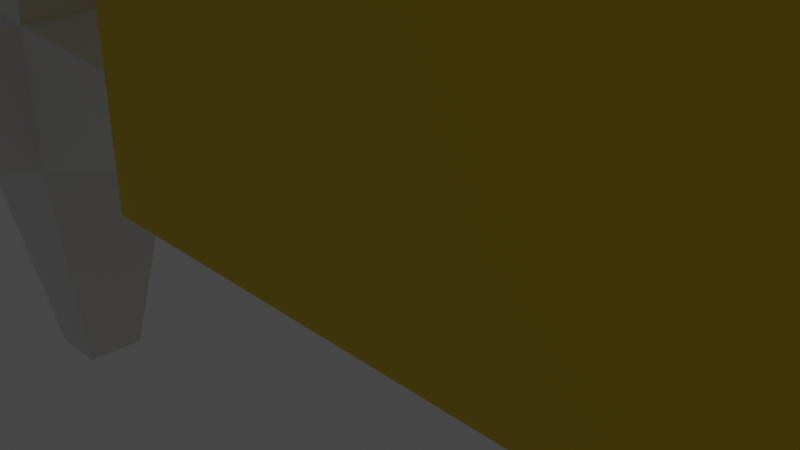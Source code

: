 # Source: section2_HouseExercises.blend  (saved by Blender 2.91.10; exported with 4.5.12 LTS)
import bpy
from mathutils import Matrix  # noqa: F401  (used for matrix-valued properties, if any)

bpy.ops.wm.read_factory_settings(use_empty=True)
scene = bpy.context.scene
scene.name = 'Scene'

# ---- collections
col_collection = bpy.data.collections.new('Collection'); scene.collection.children.link(col_collection)

# ---- materials (node trees are filled in below, after node groups)
mat_material = bpy.data.materials.new('Material')
mat_material.alpha_threshold = 0.0
mat_material.use_transparent_shadow = False
mat_material.line_color = (0.0, 0.0, 0.0, 1.0)
mat_yellow = bpy.data.materials.new('yellow')
mat_yellow.use_transparent_shadow = False
mat_brown = bpy.data.materials.new('brown')
mat_brown.use_transparent_shadow = False
mat_brownlight = bpy.data.materials.new('BrownLight')
mat_brownlight.use_transparent_shadow = False

# ---- node groups
ng_auto_smooth = bpy.data.node_groups.new('Auto Smooth', 'GeometryNodeTree')
_s = ng_auto_smooth.interface.new_socket(name='Geometry', in_out='OUTPUT', socket_type='NodeSocketGeometry')
_s = ng_auto_smooth.interface.new_socket(name='Geometry', in_out='INPUT', socket_type='NodeSocketGeometry')
_s = ng_auto_smooth.interface.new_socket(name='Angle', in_out='INPUT', socket_type='NodeSocketFloat')
_s.subtype = 'ANGLE'
_s.min_value = 0.0
_s.max_value = 3.142
ng_auto_smooth.is_modifier = True
_N = ng_auto_smooth.nodes; _L = ng_auto_smooth.links
n0 = _N.new('NodeGroupOutput'); n0.name = 'Group Output'; n0.location = (480, -100)
n1 = _N.new('NodeGroupInput'); n1.name = 'Group Input'; n1.location = (-420, -300)
n2 = _N.new('NodeGroupInput'); n2.name = 'Group Input.001'; n2.location = (-60, -100)
n3 = _N.new('GeometryNodeSetShadeSmooth'); n3.name = 'Set Shade Smooth'; n3.location = (120, -100)
n3.domain = 'EDGE'
n4 = _N.new('GeometryNodeSetShadeSmooth'); n4.name = 'Set Shade Smooth.001'; n4.location = (300, -100)
n5 = _N.new('GeometryNodeInputMeshEdgeAngle'); n5.name = 'Edge Angle'; n5.location = (-420, -220)
n6 = _N.new('GeometryNodeInputEdgeSmooth'); n6.name = 'Is Edge Smooth'; n6.location = (-60, -160)
n7 = _N.new('GeometryNodeInputShadeSmooth'); n7.name = 'Is Face Smooth'; n7.location = (-240, -340)
n8 = _N.new('FunctionNodeBooleanMath'); n8.name = 'Boolean Math'; n8.location = (-60, -220)
n9 = _N.new('FunctionNodeCompare'); n9.name = 'Compare'; n9.location = (-240, -180)
n9.operation = 'LESS_EQUAL'
_L.new(n5.outputs[0], n9.inputs[0])
_L.new(n4.outputs[0], n0.inputs[0])
_L.new(n1.outputs[1], n9.inputs[1])
_L.new(n9.outputs[0], n8.inputs[0])
_L.new(n7.outputs[0], n8.inputs[1])
_L.new(n2.outputs[0], n3.inputs[0])
_L.new(n6.outputs[0], n3.inputs[1])
_L.new(n3.outputs[0], n4.inputs[0])
_L.new(n8.outputs[0], n3.inputs[2])
n0.is_active_output = True

# ---- material node trees
mat_material.use_nodes = True; mat_material.node_tree.nodes.clear()
_N = mat_material.node_tree.nodes; _L = mat_material.node_tree.links
n0 = _N.new('ShaderNodeOutputMaterial'); n0.name = 'Material Output'; n0.location = (300, 300)
n1 = _N.new('ShaderNodeBsdfPrincipled'); n1.name = 'Principled BSDF'; n1.location = (10, 300)
n1.distribution = 'GGX'
n1.subsurface_method = 'BURLEY'
n1.inputs[2].default_value = 0.4
n1.inputs[3].default_value = 1.45
n1.inputs[27].default_value = (0.0, 0.0, 0.0, 1.0)
n1.inputs[28].default_value = 1.0
_L.new(n1.outputs[0], n0.inputs[0])
n0.is_active_output = True
mat_yellow.use_nodes = True; mat_yellow.node_tree.nodes.clear()
_N = mat_yellow.node_tree.nodes; _L = mat_yellow.node_tree.links
n0 = _N.new('ShaderNodeBsdfPrincipled'); n0.name = 'Principled BSDF'; n0.location = (10, 300)
n0.distribution = 'GGX'
n0.subsurface_method = 'BURLEY'
n0.inputs[0].default_value = (0.8, 0.5692, 0.002956, 1.0)
n0.inputs[3].default_value = 1.45
n0.inputs[27].default_value = (0.0, 0.0, 0.0, 1.0)
n0.inputs[28].default_value = 1.0
n1 = _N.new('ShaderNodeOutputMaterial'); n1.name = 'Material Output'; n1.location = (300, 300)
_L.new(n0.outputs[0], n1.inputs[0])
n1.is_active_output = True
mat_brown.use_nodes = True; mat_brown.node_tree.nodes.clear()
_N = mat_brown.node_tree.nodes; _L = mat_brown.node_tree.links
n0 = _N.new('ShaderNodeBsdfPrincipled'); n0.name = 'Principled BSDF'; n0.location = (10, 300)
n0.distribution = 'GGX'
n0.subsurface_method = 'BURLEY'
n0.inputs[0].default_value = (0.8, 0.08761, 0.0, 1.0)
n0.inputs[3].default_value = 1.45
n0.inputs[27].default_value = (0.0, 0.0, 0.0, 1.0)
n0.inputs[28].default_value = 1.0
n1 = _N.new('ShaderNodeOutputMaterial'); n1.name = 'Material Output'; n1.location = (300, 300)
_L.new(n0.outputs[0], n1.inputs[0])
n1.is_active_output = True
mat_brownlight.use_nodes = True; mat_brownlight.node_tree.nodes.clear()
_N = mat_brownlight.node_tree.nodes; _L = mat_brownlight.node_tree.links
n0 = _N.new('ShaderNodeBsdfPrincipled'); n0.name = 'Principled BSDF'; n0.location = (10, 300)
n0.distribution = 'GGX'
n0.subsurface_method = 'BURLEY'
n0.inputs[0].default_value = (0.8, 0.2384, 0.08625, 1.0)
n0.inputs[3].default_value = 1.45
n0.inputs[27].default_value = (0.0, 0.0, 0.0, 1.0)
n0.inputs[28].default_value = 1.0
n1 = _N.new('ShaderNodeOutputMaterial'); n1.name = 'Material Output'; n1.location = (300, 300)
_L.new(n0.outputs[0], n1.inputs[0])
n1.is_active_output = True

# ---- world
world_world = bpy.data.worlds.new('World'); scene.world = world_world
world_world.use_nodes = True; world_world.node_tree.nodes.clear()
_N = world_world.node_tree.nodes; _L = world_world.node_tree.links
n0 = _N.new('ShaderNodeOutputWorld'); n0.name = 'World Output'; n0.location = (300, 300)
n1 = _N.new('ShaderNodeBackground'); n1.name = 'Background'; n1.location = (10, 300)
n1.inputs[0].default_value = (0.05088, 0.05088, 0.05088, 1.0)
_L.new(n1.outputs[0], n0.inputs[0])
n0.is_active_output = True
world_world.color = (0.05088, 0.05088, 0.05088)
world_world.use_sun_shadow = False
world_world.sun_shadow_jitter_overblur = 0.0

# ---- cameras
cam_camera = bpy.data.cameras.new('Camera')
cam_camera.clip_end = 100.0
cam_camera.ortho_scale = 7.314

# ---- lights
light_light = bpy.data.lights.new('Light', 'POINT')
light_light.transmission_factor = 0.0
light_light.energy = 1000.0
light_light.shadow_soft_size = 0.1
light_light.shadow_maximum_resolution = 0.006
light_light.use_absolute_resolution = True

# ---- meshes
me_cube = bpy.data.meshes.new('Cube')
me_cube.from_pydata([(-0.5543, 0.0, -0.02237), (0.5041, 0.0, -0.003464), (2.0, 1.0, 0.6009), (2.0, 1.0, -1.399), (2.0, -1.0, 0.6009), (2.0, -1.0, -1.399), (-2.0, 1.0, 0.6009), (-2.0, 1.0, -1.399), (-2.0, -1.0, 0.6009), (-2.0, -1.0, -1.399), (2.0, 0.0, 1.597), (-2.0, 0.0, 1.597), (-0.561, 0.0, -1.399), (0.4832, 0.0, -1.399), (-0.561, -1.0, -1.399), (-0.5543, -1.0, -0.02237), (0.5041, -1.0, -0.003464), (0.4832, -1.0, -1.399), (0.8633, -1.0, -1.399), (0.8633, 1.0, -1.399), (0.8633, 1.0, -0.02237), (0.8633, -1.0, -0.02237), (1.648, -1.0, -0.02237), (1.648, 1.0, -0.02237), (1.648, -1.0, -1.399), (1.648, 1.0, -1.399)], [], [(6, 8, 11), (9, 8, 6, 7), (3, 2, 4, 5), (4, 2, 10), (2, 6, 11, 10), (8, 4, 10, 11), (13, 1, 0, 12), (12, 0, 15, 14), (15, 0, 1, 16), (1, 13, 17, 16), (19, 20, 21, 18), (22, 23, 25, 24), (20, 23, 22, 21), (19, 7, 6, 2, 3, 25, 23, 20), (5, 4, 8, 9, 14, 15, 16, 17, 18, 21, 22, 24), (17, 13, 12, 14, 9, 7, 19, 18), (3, 5, 24, 25)])
me_cube.polygons.foreach_set('use_smooth', [True] * 17)
_k = set([(0, 1), (0, 12), (0, 15), (1, 13), (1, 16), (2, 3), (2, 6), (2, 10), (3, 5), (3, 25), (4, 5), (4, 8), (4, 10), (5, 24), (6, 7), (6, 11), (7, 9), (7, 19), (8, 9), (8, 11), (9, 14), (10, 11), (12, 13), (12, 14), (13, 17), (14, 15), (15, 16), (16, 17), (17, 18), (18, 19), (18, 21), (19, 20), (20, 21), (20, 23), (21, 22), (22, 23), (22, 24), (23, 25), (24, 25)])
me_cube.attributes.new('sharp_edge', 'BOOLEAN', 'EDGE').data.foreach_set('value', [ (min(e.vertices), max(e.vertices)) in _k for e in me_cube.edges])
_k = {(0, 1): 1.0, (7, 9): 1.0, (2, 3): 1.0, (8, 9): 1.0, (4, 5): 1.0, (6, 7): 1.0, (4, 8): 1.0, (2, 6): 1.0, (3, 5): 1.0, (10, 11): 1.0, (8, 11): 1.0, (6, 11): 1.0, (4, 10): 1.0, (2, 10): 1.0, (1, 13): 1.0, (0, 12): 1.0, (12, 13): 1.0, (0, 15): 1.0, (14, 15): 1.0, (12, 14): 1.0, (1, 16): 1.0, (15, 16): 1.0, (13, 17): 1.0, (16, 17): 1.0, (9, 14): 1.0, (19, 20): 1.0, (20, 21): 1.0, (18, 21): 1.0, (18, 19): 1.0, (22, 23): 1.0, (23, 25): 1.0, (24, 25): 1.0, (22, 24): 1.0, (20, 23): 1.0, (21, 22): 1.0, (7, 19): 1.0, (3, 25): 1.0, (17, 18): 1.0, (5, 24): 1.0}
me_cube.attributes.new('crease_edge', 'FLOAT', 'EDGE').data.foreach_set('value', [_k.get((min(e.vertices), max(e.vertices)), 0.0) for e in me_cube.edges])
_uv = me_cube.uv_layers.new(name='UVMap')
_uv.uv.foreach_set('vector', [0.625, 0.25, 0.625, 0.0, 0.625, 0.25, 0.375, 0.0, 0.625, 0.0, 0.625, 0.25, 0.375, 0.25, 0.375, 0.5, 0.625, 0.5, 0.625, 0.75, 0.375, 0.75, 0.625, 0.75, 0.625, 0.5, 0.625, 0.75, 0.625, 0.5, 0.625, 0.25, 0.625, 0.25, 0.625, 0.5, 0.625, 1.0, 0.625, 0.75, 0.625, 0.75, 0.625, 1.0, 0.0, 0.0, 0.0, 0.0, 0.0, 0.0, 0.0, 0.0, 0.0, 0.0, 0.0, 0.0, 0.0, 0.0, 0.0, 0.0, 0.0, 0.0, 0.0, 0.0, 0.0, 0.0, 0.0, 0.0, 0.0, 0.0, 0.0, 0.0, 0.0, 0.0, 0.0, 0.0, 0.0, 0.0, 0.0, 0.0, 0.0, 0.0, 0.0, 0.0, 0.0, 0.0, 0.0, 0.0, 0.0, 0.0, 0.0, 0.0, 0.0, 0.0, 0.0, 0.0, 0.0, 0.0, 0.0, 0.0, 0.375, 0.429, 0.375, 0.25, 0.625, 0.25, 0.625, 0.5, 0.375, 0.5, 0.375, 0.478, 0.5471, 0.478, 0.5471, 0.429, 0.375, 0.75, 0.625, 0.75, 0.625, 1.0, 0.375, 1.0, 0.375, 0.9101, 0.5471, 0.9096, 0.5495, 0.8435, 0.375, 0.8448, 0.375, 0.821, 0.5471, 0.821, 0.5471, 0.772, 0.375, 0.772, 0.2802, 0.75, 0.2802, 0.625, 0.2149, 0.625, 0.2149, 0.75, 0.125, 0.75, 0.125, 0.5, 0.304, 0.5, 0.304, 0.75, 0.375, 0.5, 0.375, 0.75, 0.353, 0.75, 0.353, 0.5])
me_cube.materials.append(mat_material)
me_cube.use_remesh_preserve_volume = False
me_cube.use_remesh_preserve_attributes = False
me_cube.use_mirror_vertex_groups = False
me_cube.update()
me_cube_001 = bpy.data.meshes.new('Cube.001')
me_cube_001.from_pydata([(-2.0, -2.0, -2.0), (-2.0, -2.0, 2.0), (-2.0, 2.0, -2.0), (-2.0, 2.0, 2.0), (2.0, -2.0, -2.0), (2.0, -2.0, 2.0), (2.0, 2.0, -2.0), (2.0, 2.0, 2.0), (-2.0, -2.0, 11.9), (-2.0, 2.0, 11.9), (2.0, 2.0, 11.9), (2.0, -2.0, 11.9), (0.0, 0.0, 19.5), (10.02, 2.0, 2.0), (10.02, 2.0, -2.0), (10.02, -2.0, -2.0), (10.02, -2.0, 2.0), (-2.0, 2.0, 2.0), (-2.0, 2.0, -2.0), (2.0, 2.0, -2.0), (2.0, 2.0, 2.0), (-2.0, 4.9, 2.0), (-2.0, 4.9, -2.0), (2.0, 4.9, -2.0), (2.0, 4.9, 2.0), (0.0, 2.0, 3.031), (0.0, 4.9, 3.031), (2.0, 0.0, 4.131), (10.02, 0.0, 4.131)], [], [(0, 1, 3, 2), (2, 3, 17, 18), (7, 5, 27), (4, 5, 1, 0), (2, 6, 4, 0), (7, 3, 9, 10), (11, 10, 12), (5, 7, 10, 11), (3, 1, 8, 9), (1, 5, 11, 8), (9, 8, 12), (8, 11, 12), (10, 9, 12), (14, 13, 16, 15), (6, 7, 13, 14), (5, 4, 15, 16), (4, 6, 14, 15), (17, 20, 25), (7, 6, 19, 20), (6, 2, 18, 19), (3, 7, 20, 17), (22, 21, 24, 23), (18, 17, 21, 22), (20, 19, 23, 24), (19, 18, 22, 23), (21, 17, 25, 26), (20, 24, 26, 25), (24, 21, 26), (5, 16, 28, 27), (16, 13, 28), (13, 7, 27, 28)])
me_cube_001.polygons.foreach_set('material_index', [0, 0, 0, 0, 0, 0, 1, 0, 0, 0, 1, 1, 1, 0, 0, 0, 0, 0, 0, 0, 0, 0, 0, 0, 0, 1, 1, 1, 1, 1, 1])
_uv = me_cube_001.uv_layers.new(name='UVMap')
_uv.uv.foreach_set('vector', [0.375, 0.0, 0.625, 0.0, 0.625, 0.25, 0.375, 0.25, 0.375, 0.25, 0.625, 0.25, 0.625, 0.25, 0.375, 0.25, 0.625, 0.5, 0.625, 0.75, 0.625, 0.5, 0.375, 0.75, 0.625, 0.75, 0.625, 1.0, 0.375, 1.0, 0.125, 0.5, 0.375, 0.5, 0.375, 0.75, 0.125, 0.75, 0.625, 0.5, 0.625, 0.25, 0.625, 0.25, 0.625, 0.5, 0.625, 0.75, 0.625, 0.5, 0.625, 0.75, 0.625, 0.75, 0.625, 0.5, 0.625, 0.5, 0.625, 0.75, 0.625, 0.25, 0.625, 0.0, 0.625, 0.0, 0.625, 0.25, 0.625, 1.0, 0.625, 0.75, 0.625, 0.75, 0.625, 1.0, 0.625, 0.25, 0.625, 0.0, 0.625, 0.25, 0.625, 1.0, 0.625, 0.75, 0.625, 1.0, 0.625, 0.5, 0.625, 0.25, 0.625, 0.5, 0.375, 0.5, 0.625, 0.5, 0.625, 0.75, 0.375, 0.75, 0.375, 0.5, 0.625, 0.5, 0.625, 0.5, 0.375, 0.5, 0.625, 0.75, 0.375, 0.75, 0.375, 0.75, 0.625, 0.75, 0.375, 0.75, 0.375, 0.5, 0.375, 0.5, 0.375, 0.75, 0.625, 0.25, 0.625, 0.5, 0.625, 0.25, 0.625, 0.5, 0.375, 0.5, 0.375, 0.5, 0.625, 0.5, 0.375, 0.5, 0.125, 0.5, 0.125, 0.5, 0.375, 0.5, 0.625, 0.25, 0.625, 0.5, 0.625, 0.5, 0.625, 0.25, 0.375, 0.25, 0.625, 0.25, 0.625, 0.5, 0.375, 0.5, 0.375, 0.25, 0.625, 0.25, 0.625, 0.25, 0.375, 0.25, 0.625, 0.5, 0.375, 0.5, 0.375, 0.5, 0.625, 0.5, 0.375, 0.5, 0.125, 0.5, 0.125, 0.5, 0.375, 0.5, 0.625, 0.25, 0.625, 0.25, 0.625, 0.25, 0.625, 0.25, 0.625, 0.5, 0.625, 0.5, 0.625, 0.5, 0.625, 0.5, 0.625, 0.5, 0.625, 0.25, 0.625, 0.5, 0.625, 0.75, 0.625, 0.75, 0.625, 0.75, 0.625, 0.75, 0.625, 0.75, 0.625, 0.5, 0.625, 0.75, 0.625, 0.5, 0.625, 0.5, 0.625, 0.5, 0.625, 0.5])
me_cube_001.materials.append(mat_yellow)
me_cube_001.materials.append(mat_brown)
me_cube_001.use_remesh_fix_poles = True
me_cube_001.use_remesh_preserve_attributes = False
me_cube_001.use_mirror_vertex_groups = False
me_cube_001.update()
me_cube_004 = bpy.data.meshes.new('Cube.004')
me_cube_004.from_pydata([(-0.5543, 0.0, -0.02237), (0.5041, 0.0, -0.003464), (-0.561, 0.0, -1.399), (0.4832, 0.0, -1.399), (-0.561, -1.0, -1.399), (-0.5543, -1.0, -0.02237), (0.5041, -1.0, -0.003464), (0.4832, -1.0, -1.399)], [], [(0, 1, 3, 2), (5, 0, 2, 4), (6, 1, 0, 5), (7, 3, 1, 6), (6, 5, 4, 7), (2, 3, 7, 4)])
me_cube_004.polygons.foreach_set('use_smooth', [True] * 6)
_k = set([(0, 1), (0, 2), (0, 5), (1, 3), (1, 6), (2, 3), (2, 4), (3, 7), (4, 5), (4, 7), (5, 6), (6, 7)])
me_cube_004.attributes.new('sharp_edge', 'BOOLEAN', 'EDGE').data.foreach_set('value', [ (min(e.vertices), max(e.vertices)) in _k for e in me_cube_004.edges])
_k = {(0, 1): 1.0, (1, 3): 1.0, (2, 3): 1.0, (0, 2): 1.0, (0, 5): 1.0, (2, 4): 1.0, (4, 5): 1.0, (1, 6): 1.0, (5, 6): 1.0, (3, 7): 1.0, (6, 7): 1.0, (4, 7): 1.0}
me_cube_004.attributes.new('crease_edge', 'FLOAT', 'EDGE').data.foreach_set('value', [_k.get((min(e.vertices), max(e.vertices)), 0.0) for e in me_cube_004.edges])
_uv = me_cube_004.uv_layers.new(name='UVMap')
_uv.uv.foreach_set('vector', [0.0, 0.0, 0.0, 0.0, 0.0, 0.0, 0.0, 0.0, 0.0, 0.0, 0.0, 0.0, 0.0, 0.0, 0.0, 0.0, 0.0, 0.0, 0.0, 0.0, 0.0, 0.0, 0.0, 0.0, 0.0, 0.0, 0.0, 0.0, 0.0, 0.0, 0.0, 0.0, 0.5495, 0.8435, 0.5471, 0.9096, 0.375, 0.9101, 0.375, 0.8448, 0.2149, 0.625, 0.2802, 0.625, 0.2802, 0.75, 0.2149, 0.75])
me_cube_004.materials.append(mat_material)
me_cube_004.use_remesh_preserve_volume = False
me_cube_004.use_remesh_preserve_attributes = False
me_cube_004.use_mirror_vertex_groups = False
me_cube_004.update()
me_cube_002 = bpy.data.meshes.new('Cube.002')
me_cube_002.from_pydata([(-1.0, -1.0, -1.0), (-1.0, -1.0, 1.0), (-1.0, 1.0, -1.0), (-1.0, 1.0, 1.0), (1.0, -1.0, -1.0), (1.0, -1.0, 1.0), (1.0, 1.0, -1.0), (1.0, 1.0, 1.0), (-3.263, 0.425, -0.425), (-3.263, -0.425, -0.425), (-3.263, -0.425, 0.425), (-3.263, 0.425, 0.425), (3.263, 0.425, 0.425), (3.263, 0.425, -0.425), (3.263, -0.425, -0.425), (3.263, -0.425, 0.425), (-0.425, -4.021, -0.425), (-0.425, -4.021, 0.425), (-0.425, 4.021, 0.425), (-0.425, 4.021, -0.425), (0.425, 4.021, -0.425), (0.425, 4.021, 0.425), (0.425, -4.021, 0.425), (0.425, -4.021, -0.425), (-0.425, 0.425, -4.528), (-0.425, -0.425, -4.528), (-0.425, -0.425, 4.528), (-0.425, 0.425, 4.528), (0.425, 0.425, -4.528), (0.425, 0.425, 4.528), (0.425, -0.425, -4.528), (0.425, -0.425, 4.528)], [], [(5, 4, 14, 15), (2, 3, 18, 19), (2, 0, 9, 8), (3, 7, 21, 18), (4, 0, 25, 30), (7, 3, 27, 29), (9, 10, 11, 8), (13, 12, 15, 14), (4, 6, 13, 14), (3, 2, 8, 11), (0, 1, 10, 9), (7, 5, 15, 12), (6, 7, 12, 13), (1, 3, 11, 10), (19, 18, 21, 20), (23, 22, 17, 16), (1, 0, 16, 17), (0, 4, 23, 16), (7, 6, 20, 21), (6, 2, 19, 20), (5, 1, 17, 22), (4, 5, 22, 23), (24, 28, 30, 25), (29, 27, 26, 31), (5, 7, 29, 31), (2, 6, 28, 24), (3, 1, 26, 27), (1, 5, 31, 26), (0, 2, 24, 25), (6, 4, 30, 28)])
me_cube_002.polygons.foreach_set('use_smooth', [True] * 30)
_k = set([(0, 1), (0, 2), (0, 4), (0, 9), (0, 16), (0, 25), (1, 3), (1, 5), (1, 10), (1, 17), (1, 26), (2, 3), (2, 6), (2, 8), (2, 19), (2, 24), (3, 7), (3, 11), (3, 18), (3, 27), (4, 5), (4, 6), (4, 14), (4, 23), (4, 30), (5, 7), (5, 15), (5, 22), (5, 31), (6, 7), (6, 13), (6, 20), (6, 28), (7, 12), (7, 21), (7, 29), (8, 9), (8, 11), (9, 10), (10, 11), (12, 13), (12, 15), (13, 14), (14, 15), (16, 17), (16, 23), (17, 22), (18, 19), (18, 21), (19, 20), (20, 21), (22, 23), (24, 25), (24, 28), (25, 30), (26, 27), (26, 31), (27, 29), (28, 30), (29, 31)])
me_cube_002.attributes.new('sharp_edge', 'BOOLEAN', 'EDGE').data.foreach_set('value', [ (min(e.vertices), max(e.vertices)) in _k for e in me_cube_002.edges])
_uv = me_cube_002.uv_layers.new(name='UVMap')
_uv.uv.foreach_set('vector', [0.625, 0.75, 0.375, 0.75, 0.375, 0.75, 0.625, 0.75, 0.375, 0.25, 0.625, 0.25, 0.625, 0.25, 0.375, 0.25, 0.125, 0.5, 0.125, 0.75, 0.125, 0.75, 0.125, 0.5, 0.875, 0.5, 0.625, 0.5, 0.625, 0.5, 0.875, 0.5, 0.375, 0.75, 0.125, 0.75, 0.125, 0.75, 0.375, 0.75, 0.625, 0.5, 0.875, 0.5, 0.875, 0.5, 0.625, 0.5, 0.375, 0.0, 0.625, 0.0, 0.625, 0.25, 0.375, 0.25, 0.375, 0.5, 0.625, 0.5, 0.625, 0.75, 0.375, 0.75, 0.375, 0.75, 0.375, 0.5, 0.375, 0.5, 0.375, 0.75, 0.625, 0.25, 0.375, 0.25, 0.375, 0.25, 0.625, 0.25, 0.375, 1.0, 0.625, 1.0, 0.625, 1.0, 0.375, 1.0, 0.625, 0.5, 0.625, 0.75, 0.625, 0.75, 0.625, 0.5, 0.375, 0.5, 0.625, 0.5, 0.625, 0.5, 0.375, 0.5, 0.875, 0.75, 0.875, 0.5, 0.875, 0.5, 0.875, 0.75, 0.375, 0.25, 0.625, 0.25, 0.625, 0.5, 0.375, 0.5, 0.375, 0.75, 0.625, 0.75, 0.625, 1.0, 0.375, 1.0, 0.625, 1.0, 0.375, 1.0, 0.375, 1.0, 0.625, 1.0, 0.125, 0.75, 0.375, 0.75, 0.375, 0.75, 0.125, 0.75, 0.625, 0.5, 0.375, 0.5, 0.375, 0.5, 0.625, 0.5, 0.375, 0.5, 0.125, 0.5, 0.125, 0.5, 0.375, 0.5, 0.625, 0.75, 0.875, 0.75, 0.875, 0.75, 0.625, 0.75, 0.375, 0.75, 0.625, 0.75, 0.625, 0.75, 0.375, 0.75, 0.125, 0.5, 0.375, 0.5, 0.375, 0.75, 0.125, 0.75, 0.625, 0.5, 0.875, 0.5, 0.875, 0.75, 0.625, 0.75, 0.625, 0.75, 0.625, 0.5, 0.625, 0.5, 0.625, 0.75, 0.125, 0.5, 0.375, 0.5, 0.375, 0.5, 0.125, 0.5, 0.875, 0.5, 0.875, 0.75, 0.875, 0.75, 0.875, 0.5, 0.875, 0.75, 0.625, 0.75, 0.625, 0.75, 0.875, 0.75, 0.125, 0.75, 0.125, 0.5, 0.125, 0.5, 0.125, 0.75, 0.375, 0.5, 0.375, 0.75, 0.375, 0.75, 0.375, 0.5])
me_cube_002.materials.append(mat_material)
me_cube_002.use_remesh_fix_poles = True
me_cube_002.use_remesh_preserve_attributes = False
me_cube_002.use_mirror_vertex_groups = False
me_cube_002.update()
me_cube_003 = bpy.data.meshes.new('Cube.003')
me_cube_003.from_pydata([(-0.8916, -0.8916, -1.0), (-0.8916, -0.8916, 1.0), (-0.8916, 0.8916, -1.0), (-0.8916, 0.8916, 1.0), (0.8916, -0.8916, -1.0), (0.8916, -0.8916, 1.0), (0.8916, 0.8916, -1.0), (0.8916, 0.8916, 1.0), (-1.0, 1.0, -1.0), (-1.0, -1.0, -1.0), (-1.0, -1.0, 1.0), (-1.0, 1.0, 1.0), (1.0, 1.0, -1.0), (1.0, 1.0, 1.0), (1.0, -1.0, -1.0), (1.0, -1.0, 1.0)], [], [(9, 10, 11, 8), (8, 11, 13, 12), (12, 13, 15, 14), (14, 15, 10, 9), (2, 0, 9, 8), (1, 3, 11, 10), (6, 2, 8, 12), (3, 7, 13, 11), (4, 6, 12, 14), (7, 5, 15, 13), (0, 4, 14, 9), (5, 1, 10, 15), (2, 3, 1, 0), (6, 7, 3, 2), (4, 5, 7, 6), (0, 1, 5, 4)])
_uv = me_cube_003.uv_layers.new(name='UVMap')
_uv.uv.foreach_set('vector', [0.375, 0.0, 0.625, 0.0, 0.625, 0.25, 0.375, 0.25, 0.375, 0.25, 0.625, 0.25, 0.625, 0.5, 0.375, 0.5, 0.375, 0.5, 0.625, 0.5, 0.625, 0.75, 0.375, 0.75, 0.375, 0.75, 0.625, 0.75, 0.625, 1.0, 0.375, 1.0, 0.1386, 0.5136, 0.1386, 0.7364, 0.125, 0.75, 0.125, 0.5, 0.8614, 0.7364, 0.8614, 0.5136, 0.875, 0.5, 0.875, 0.75, 0.3614, 0.5136, 0.1386, 0.5136, 0.125, 0.5, 0.375, 0.5, 0.8614, 0.5136, 0.6386, 0.5136, 0.625, 0.5, 0.875, 0.5, 0.3614, 0.7364, 0.3614, 0.5136, 0.375, 0.5, 0.375, 0.75, 0.6386, 0.5136, 0.6386, 0.7364, 0.625, 0.75, 0.625, 0.5, 0.1386, 0.7364, 0.3614, 0.7364, 0.375, 0.75, 0.125, 0.75, 0.6386, 0.7364, 0.8614, 0.7364, 0.875, 0.75, 0.625, 0.75, 0.1386, 0.5136, 0.8614, 0.5136, 0.8614, 0.7364, 0.1386, 0.7364, 0.3614, 0.5136, 0.6386, 0.5136, 0.8614, 0.5136, 0.1386, 0.5136, 0.3614, 0.7364, 0.6386, 0.7364, 0.6386, 0.5136, 0.3614, 0.5136, 0.1386, 0.7364, 0.8614, 0.7364, 0.6386, 0.7364, 0.3614, 0.7364])
me_cube_003.use_remesh_fix_poles = True
me_cube_003.use_remesh_preserve_attributes = False
me_cube_003.use_mirror_vertex_groups = False
me_cube_003.update()
me_cube_005 = bpy.data.meshes.new('Cube.005')
me_cube_005.from_pydata([(-0.8916, -0.8916, 1.0), (-0.8916, 0.8916, 1.0), (0.8916, -0.8916, 1.0), (0.8916, 0.8916, 1.0), (-0.8916, -0.8916, -0.6609), (-0.8916, 0.8916, -0.6609), (0.8916, 0.8916, -0.6609), (0.8916, -0.8916, -0.6609)], [], [(3, 2, 0, 1), (6, 5, 4, 7), (2, 3, 6, 7), (1, 0, 4, 5), (0, 2, 7, 4), (3, 1, 5, 6)])
_uv = me_cube_005.uv_layers.new(name='UVMap')
_uv.uv.foreach_set('vector', [0.6386, 0.5136, 0.6386, 0.7364, 0.8614, 0.7364, 0.8614, 0.5136, 0.6386, 0.5136, 0.8614, 0.5136, 0.8614, 0.7364, 0.6386, 0.7364, 0.6386, 0.7364, 0.6386, 0.5136, 0.6386, 0.5136, 0.6386, 0.7364, 0.8614, 0.5136, 0.8614, 0.7364, 0.8614, 0.7364, 0.8614, 0.5136, 0.8614, 0.7364, 0.6386, 0.7364, 0.6386, 0.7364, 0.8614, 0.7364, 0.6386, 0.5136, 0.8614, 0.5136, 0.8614, 0.5136, 0.6386, 0.5136])
me_cube_005.use_remesh_fix_poles = True
me_cube_005.use_remesh_preserve_attributes = False
me_cube_005.use_mirror_vertex_groups = False
me_cube_005.update()
me_cube_006 = bpy.data.meshes.new('Cube.006')
me_cube_006.from_pydata([(-0.5, -0.5, -1.0), (-0.5, -0.5, 1.0), (-0.5, 0.5, -1.0), (-0.5, 0.5, 1.0), (0.5, -0.5, -1.0), (0.5, -0.5, 1.0), (0.5, 0.5, -1.0), (0.5, 0.5, 1.0)], [], [(0, 1, 3, 2), (2, 3, 7, 6), (6, 7, 5, 4), (4, 5, 1, 0), (2, 6, 4, 0), (7, 3, 1, 5)])
_uv = me_cube_006.uv_layers.new(name='UVMap')
_uv.uv.foreach_set('vector', [0.375, 0.0, 0.625, 0.0, 0.625, 0.25, 0.375, 0.25, 0.375, 0.25, 0.625, 0.25, 0.625, 0.5, 0.375, 0.5, 0.375, 0.5, 0.625, 0.5, 0.625, 0.75, 0.375, 0.75, 0.375, 0.75, 0.625, 0.75, 0.625, 1.0, 0.375, 1.0, 0.125, 0.5, 0.375, 0.5, 0.375, 0.75, 0.125, 0.75, 0.625, 0.5, 0.875, 0.5, 0.875, 0.75, 0.625, 0.75])
me_cube_006.materials.append(mat_brownlight)
me_cube_006.use_remesh_fix_poles = True
me_cube_006.use_remesh_preserve_attributes = False
me_cube_006.use_mirror_vertex_groups = False
me_cube_006.update()

# ---- objects
ob_house = bpy.data.objects.new('House', me_cube)
ob_light = bpy.data.objects.new('Light', light_light)
ob_camera = bpy.data.objects.new('Camera', cam_camera)
ob_church = bpy.data.objects.new('Church', me_cube_001)
ob_housedoor = bpy.data.objects.new('HouseDoor', me_cube_004)
ob_star = bpy.data.objects.new('Star', me_cube_002)
ob_doorframe01 = bpy.data.objects.new('DoorFrame01', me_cube_003)
ob_door01 = bpy.data.objects.new('Door01', me_cube_005)
ob_humanref = bpy.data.objects.new('HumanRef', me_cube_006)

# ---- transforms, parenting, visibility, modifiers, constraints
ob_house.location = (1.0, 8.382, 0.3991)
ob_house.lock_rotations_4d = False
ob_house.empty_display_type = 'ARROWS'
ob_house.display_type = 'SOLID'
ob_house.lineart.crease_threshold = 0.0
_m = ob_house.modifiers.new('Bevel', 'BEVEL')
_m.width = 0.077
_m.width_pct = 0.077
_m.segments = 3
_m.limit_method = 'WEIGHT'
_m.use_clamp_overlap = False
_m.profile = 0.7
_m.miter_outer = 'MITER_ARC'
_m = ob_house.modifiers.new('Auto Smooth', 'NODES')
_m.node_group = ng_auto_smooth
_gi = [s.identifier for s in ng_auto_smooth.interface.items_tree if s.item_type == 'SOCKET' and s.in_out == 'INPUT']
_m[_gi[1]] = 1.047  # Angle
_m = ob_house.modifiers.new('WeightedNormal', 'WEIGHTED_NORMAL')
_m.keep_sharp = True
ob_light.location = (4.076, 1.005, 5.904)
ob_light.rotation_euler = (0.6503, 0.05522, 1.866)
ob_light.lock_rotations_4d = False
ob_light.empty_display_type = 'ARROWS'
ob_light.color = (0.0, 0.0, 0.0, 0.0)
ob_light.lineart.crease_threshold = 0.0
ob_camera.location = (7.359, -6.926, 4.958)
ob_camera.rotation_euler = (1.109, 0.0, 0.8149)
ob_camera.lock_rotations_4d = False
ob_camera.empty_display_type = 'ARROWS'
ob_camera.color = (0.0, 0.0, 0.0, 0.0)
ob_camera.display_type = 'WIRE'
ob_camera.lineart.crease_threshold = 0.0
ob_church.location = (0.0, 0.0, 2.0)
ob_church.lineart.crease_threshold = 0.0
ob_housedoor.location = (1.0, 8.431, 0.3991)
ob_housedoor.lock_rotations_4d = False
ob_housedoor.empty_display_type = 'ARROWS'
ob_housedoor.display_type = 'SOLID'
ob_housedoor.lineart.crease_threshold = 0.0
_m = ob_housedoor.modifiers.new('Bevel', 'BEVEL')
_m.width = 0.077
_m.width_pct = 0.077
_m.segments = 3
_m.limit_method = 'WEIGHT'
_m.use_clamp_overlap = False
_m.profile = 0.7
_m.miter_outer = 'MITER_ARC'
_m = ob_housedoor.modifiers.new('Auto Smooth', 'NODES')
_m.node_group = ng_auto_smooth
_gi = [s.identifier for s in ng_auto_smooth.interface.items_tree if s.item_type == 'SOCKET' and s.in_out == 'INPUT']
_m[_gi[1]] = 1.047  # Angle
_m = ob_housedoor.modifiers.new('WeightedNormal', 'WEIGHTED_NORMAL')
_m.keep_sharp = True
ob_star.location = (-6.776, -0.08684, 0.0)
ob_star.lineart.crease_threshold = 0.0
_m = ob_star.modifiers.new('Bevel', 'BEVEL')
_m.width = 0.127
_m.width_pct = 0.127
_m.segments = 3
_m.limit_method = 'WEIGHT'
_m.use_clamp_overlap = False
_m.profile = 0.7
_m.miter_outer = 'MITER_ARC'
_m = ob_star.modifiers.new('Auto Smooth', 'NODES')
_m.node_group = ng_auto_smooth
_gi = [s.identifier for s in ng_auto_smooth.interface.items_tree if s.item_type == 'SOCKET' and s.in_out == 'INPUT']
_m[_gi[1]] = 1.047  # Angle
_m = ob_star.modifiers.new('WeightedNormal', 'WEIGHTED_NORMAL')
_m.keep_sharp = True
ob_doorframe01.location = (8.244, 2.593, 0.718)
ob_doorframe01.scale = (0.6216, 0.6216, 0.1533)
ob_doorframe01.lineart.crease_threshold = 0.0
ob_door01.location = (8.244, 2.593, 0.8517)
ob_door01.scale = (0.6216, 0.6216, 0.02137)
ob_door01.lineart.crease_threshold = 0.0
ob_humanref.location = (0.0, 5.519, 1.0)
ob_humanref.lineart.crease_threshold = 0.0

# ---- collection membership
col_collection.objects.link(ob_house)
col_collection.objects.link(ob_light)
col_collection.objects.link(ob_camera)
col_collection.objects.link(ob_church)
col_collection.objects.link(ob_housedoor)
col_collection.objects.link(ob_star)
col_collection.objects.link(ob_doorframe01)
col_collection.objects.link(ob_door01)
col_collection.objects.link(ob_humanref)

# ---- scene / render settings (as saved in the file)
scene.camera = ob_camera
scene.frame_start = 1; scene.frame_end = 250; scene.frame_set(1)
scene.render.engine = 'BLENDER_EEVEE_NEXT'
scene.cycles.use_denoising = False
scene.cycles.samples = 128
scene.cycles.sampling_pattern = 'TABULATED_SOBOL'
scene.cycles.use_adaptive_sampling = False
scene.cycles.use_light_tree = False
scene.view_settings.view_transform = 'Filmic'
bpy.context.view_layer.update()
